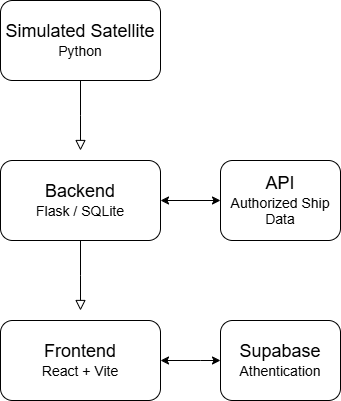

The diagram above was exported from draw.io. Its source (the exported page's mxGraphModel, read from the mxfile embedded in the PNG):
<mxGraphModel dx="1461" dy="759" grid="1" gridSize="10" guides="1" tooltips="1" connect="1" arrows="1" fold="1" page="1" pageScale="1" pageWidth="827" pageHeight="1169" math="0" shadow="0">
  <root>
    <mxCell id="WIyWlLk6GJQsqaUBKTNV-0" />
    <mxCell id="WIyWlLk6GJQsqaUBKTNV-1" parent="WIyWlLk6GJQsqaUBKTNV-0" />
    <mxCell id="WIyWlLk6GJQsqaUBKTNV-2" value="" style="rounded=0;html=1;jettySize=auto;orthogonalLoop=1;fontSize=11;endArrow=block;endFill=0;endSize=8;strokeWidth=1;shadow=0;labelBackgroundColor=none;edgeStyle=orthogonalEdgeStyle;" parent="WIyWlLk6GJQsqaUBKTNV-1" source="WIyWlLk6GJQsqaUBKTNV-3" edge="1">
      <mxGeometry relative="1" as="geometry">
        <mxPoint x="200" y="190" as="targetPoint" />
      </mxGeometry>
    </mxCell>
    <mxCell id="WIyWlLk6GJQsqaUBKTNV-3" value="&lt;font style=&quot;font-size: 18px;&quot;&gt;Simulated Satellite&lt;/font&gt;&lt;div&gt;&lt;font style=&quot;font-size: 14px;&quot;&gt;Python&lt;/font&gt;&lt;/div&gt;" style="rounded=1;whiteSpace=wrap;html=1;fontSize=12;glass=0;strokeWidth=1;shadow=0;" parent="WIyWlLk6GJQsqaUBKTNV-1" vertex="1">
      <mxGeometry x="120" y="40" width="160" height="80" as="geometry" />
    </mxCell>
    <mxCell id="EtHWAUW5Msi0K-OCylgL-0" value="" style="rounded=0;html=1;jettySize=auto;orthogonalLoop=1;fontSize=11;endArrow=block;endFill=0;endSize=8;strokeWidth=1;shadow=0;labelBackgroundColor=none;edgeStyle=orthogonalEdgeStyle;" edge="1" parent="WIyWlLk6GJQsqaUBKTNV-1" source="EtHWAUW5Msi0K-OCylgL-1">
      <mxGeometry relative="1" as="geometry">
        <mxPoint x="200" y="350" as="targetPoint" />
      </mxGeometry>
    </mxCell>
    <mxCell id="EtHWAUW5Msi0K-OCylgL-1" value="&lt;div&gt;&lt;font style=&quot;font-size: 18px;&quot;&gt;Backend&lt;/font&gt;&lt;/div&gt;&lt;div&gt;&lt;font style=&quot;font-size: 14px;&quot;&gt;Flask / SQLite&lt;/font&gt;&lt;/div&gt;" style="rounded=1;whiteSpace=wrap;html=1;fontSize=12;glass=0;strokeWidth=1;shadow=0;" vertex="1" parent="WIyWlLk6GJQsqaUBKTNV-1">
      <mxGeometry x="120" y="200" width="160" height="80" as="geometry" />
    </mxCell>
    <mxCell id="EtHWAUW5Msi0K-OCylgL-3" value="&lt;div&gt;&lt;font style=&quot;font-size: 18px;&quot;&gt;Frontend&lt;/font&gt;&lt;/div&gt;&lt;div&gt;&lt;span style=&quot;font-size: 14px;&quot;&gt;React + Vite&lt;/span&gt;&lt;/div&gt;" style="rounded=1;whiteSpace=wrap;html=1;fontSize=12;glass=0;strokeWidth=1;shadow=0;" vertex="1" parent="WIyWlLk6GJQsqaUBKTNV-1">
      <mxGeometry x="120" y="360" width="160" height="80" as="geometry" />
    </mxCell>
    <mxCell id="EtHWAUW5Msi0K-OCylgL-6" value="" style="endArrow=classic;startArrow=classic;html=1;rounded=0;exitX=1;exitY=0.5;exitDx=0;exitDy=0;" edge="1" parent="WIyWlLk6GJQsqaUBKTNV-1" source="EtHWAUW5Msi0K-OCylgL-3">
      <mxGeometry width="50" height="50" relative="1" as="geometry">
        <mxPoint x="390" y="420" as="sourcePoint" />
        <mxPoint x="340" y="400" as="targetPoint" />
        <Array as="points">
          <mxPoint x="320" y="400" />
        </Array>
      </mxGeometry>
    </mxCell>
    <mxCell id="EtHWAUW5Msi0K-OCylgL-7" value="&lt;div&gt;&lt;span style=&quot;background-color: initial; font-size: 18px;&quot;&gt;Supabase&lt;/span&gt;&lt;/div&gt;&lt;div&gt;&lt;span style=&quot;font-size: 14px;&quot;&gt;Athentication&lt;/span&gt;&lt;/div&gt;" style="rounded=1;whiteSpace=wrap;html=1;fontSize=12;glass=0;strokeWidth=1;shadow=0;" vertex="1" parent="WIyWlLk6GJQsqaUBKTNV-1">
      <mxGeometry x="340" y="360" width="120" height="80" as="geometry" />
    </mxCell>
    <mxCell id="EtHWAUW5Msi0K-OCylgL-8" value="" style="endArrow=classic;startArrow=classic;html=1;rounded=0;exitX=1;exitY=0.5;exitDx=0;exitDy=0;" edge="1" parent="WIyWlLk6GJQsqaUBKTNV-1">
      <mxGeometry width="50" height="50" relative="1" as="geometry">
        <mxPoint x="280" y="240" as="sourcePoint" />
        <mxPoint x="340" y="240" as="targetPoint" />
      </mxGeometry>
    </mxCell>
    <mxCell id="EtHWAUW5Msi0K-OCylgL-9" value="&lt;div&gt;&lt;span style=&quot;background-color: initial; font-size: 18px;&quot;&gt;API&lt;/span&gt;&lt;/div&gt;&lt;div&gt;&lt;span style=&quot;font-size: 14px;&quot;&gt;Authorized Ship Data&lt;/span&gt;&lt;/div&gt;" style="rounded=1;whiteSpace=wrap;html=1;fontSize=12;glass=0;strokeWidth=1;shadow=0;" vertex="1" parent="WIyWlLk6GJQsqaUBKTNV-1">
      <mxGeometry x="340" y="200" width="120" height="80" as="geometry" />
    </mxCell>
  </root>
</mxGraphModel>